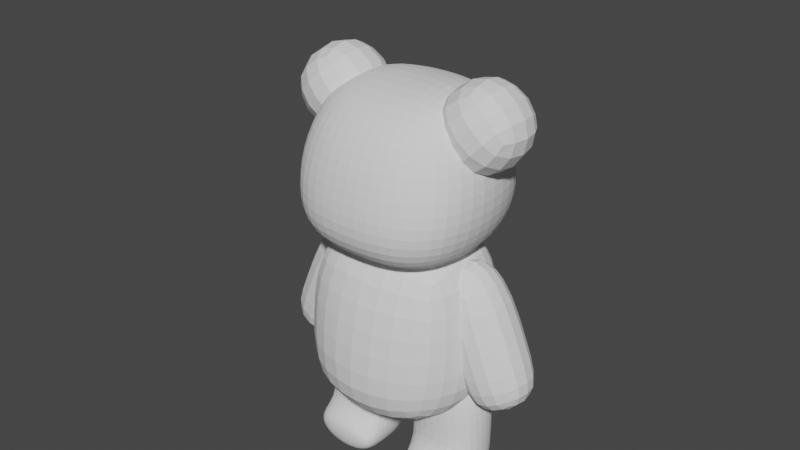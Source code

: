# Source: bear_model.blend  (saved by Blender 3.5.10; exported with 4.5.12 LTS)
import bpy
from mathutils import Matrix  # noqa: F401  (used for matrix-valued properties, if any)

bpy.ops.wm.read_factory_settings(use_empty=True)
scene = bpy.context.scene
scene.name = 'Scene'

# ---- collections
col_collection = bpy.data.collections.new('Collection'); scene.collection.children.link(col_collection)

# ---- world
world_world = bpy.data.worlds.new('World'); scene.world = world_world
world_world.use_nodes = True; world_world.node_tree.nodes.clear()
_N = world_world.node_tree.nodes; _L = world_world.node_tree.links
n0 = _N.new('ShaderNodeOutputWorld'); n0.name = 'World Output'; n0.location = (300, 300)
n1 = _N.new('ShaderNodeBackground'); n1.name = 'Background'; n1.location = (10, 300)
n1.inputs[0].default_value = (0.05088, 0.05088, 0.05088, 1.0)
_L.new(n1.outputs[0], n0.inputs[0])
n0.is_active_output = True
world_world.color = (0.05088, 0.05088, 0.05088)
world_world.use_sun_shadow = False
world_world.sun_shadow_jitter_overblur = 0.0

# ---- meshes
me_cube_001 = bpy.data.meshes.new('Cube.001')
me_cube_001.from_pydata([(-0.831, -0.831, -1.0), (-0.7686, -0.4596, 0.7687), (-0.6699, 0.831, -1.0), (-0.7686, 0.4596, 0.7687), (0.831, -0.831, -1.0), (0.7686, -0.4596, 0.7687), (0.6699, 0.831, -1.0), (0.7686, 0.4596, 0.7687), (-1.17, -0.8859, -0.26), (-1.041, 0.8004, -0.26), (1.041, 0.8004, -0.26), (1.17, -0.8859, -0.26), (0.0, 1.0, -1.0), (0.0, 1.0, 0.693), (0.0, -1.0, -1.0), (0.0, -0.806, 0.7687), (0.0, -1.113, -0.26), (0.0, 1.0, -0.26)], [], [(8, 1, 3, 9), (17, 13, 7, 10), (10, 7, 5, 11), (16, 15, 1, 8), (12, 6, 4, 14), (13, 3, 1, 15), (14, 16, 8, 0), (6, 10, 11, 4), (12, 17, 10, 6), (0, 8, 9, 2), (2, 9, 17, 12), (4, 11, 16, 14), (7, 13, 15, 5), (2, 12, 14, 0), (11, 5, 15, 16), (9, 3, 13, 17)])
_uv = me_cube_001.uv_layers.new(name='UVMap')
_uv.uv.foreach_set('vector', [0.4625, 0.0, 0.625, 0.0, 0.625, 0.25, 0.4625, 0.25, 0.4625, 0.375, 0.625, 0.375, 0.625, 0.5, 0.4625, 0.5, 0.4625, 0.5, 0.625, 0.5, 0.625, 0.75, 0.4625, 0.75, 0.4625, 0.875, 0.625, 0.875, 0.625, 1.0, 0.4625, 1.0, 0.25, 0.5, 0.375, 0.5, 0.375, 0.75, 0.25, 0.75, 0.75, 0.5, 0.875, 0.5, 0.875, 0.75, 0.75, 0.75, 0.375, 0.875, 0.4625, 0.875, 0.4625, 1.0, 0.375, 1.0, 0.375, 0.5, 0.4625, 0.5, 0.4625, 0.75, 0.375, 0.75, 0.375, 0.375, 0.4625, 0.375, 0.4625, 0.5, 0.375, 0.5, 0.375, 0.0, 0.4625, 0.0, 0.4625, 0.25, 0.375, 0.25, 0.375, 0.25, 0.4625, 0.25, 0.4625, 0.375, 0.375, 0.375, 0.375, 0.75, 0.4625, 0.75, 0.4625, 0.875, 0.375, 0.875, 0.625, 0.5, 0.75, 0.5, 0.75, 0.75, 0.625, 0.75, 0.125, 0.5, 0.25, 0.5, 0.25, 0.75, 0.125, 0.75, 0.4625, 0.75, 0.625, 0.75, 0.625, 0.875, 0.4625, 0.875, 0.4625, 0.25, 0.625, 0.25, 0.625, 0.375, 0.4625, 0.375])
me_cube_001.update()
me_cube_002 = bpy.data.meshes.new('Cube.002')
me_cube_002.from_pydata([(-0.6505, -0.8321, -0.895), (-0.7965, -0.6224, 0.8755), (-0.4848, 0.7435, -0.7138), (-0.7965, 0.3475, 0.8755), (0.6505, -0.8321, -0.895), (0.7965, -0.6224, 0.8755), (0.4848, 0.7435, -0.7138), (0.7965, 0.3475, 0.8755), (-0.9253, -0.723, -0.1475), (-0.7629, 0.723, -0.1475), (0.7629, 0.723, -0.1475), (0.9253, -0.723, -0.1475), (0.0, 0.8978, -0.9784), (0.0, 0.7378, 0.8755), (0.0, -0.9864, -0.9825), (0.0, -0.7378, 0.8755), (0.0, -1.065, -0.1475), (0.0, 0.8571, -0.1475), (-1.065, 0.0, -0.895), (-0.7965, 0.0, 0.8755), (1.065, 0.0, -0.895), (0.7965, 0.0, 0.8755), (0.9253, 0.0, -0.1475), (-0.9253, 0.0, -0.1475), (0.0, 0.0, 0.8755), (0.0, 0.0, -1.16)], [], [(23, 19, 3, 9), (17, 13, 7, 10), (22, 21, 5, 11), (16, 15, 1, 8), (25, 20, 4, 14), (24, 19, 1, 15), (14, 16, 8, 0), (20, 22, 11, 4), (12, 17, 10, 6), (18, 23, 9, 2), (2, 9, 17, 12), (4, 11, 16, 14), (21, 24, 15, 5), (18, 25, 14, 0), (11, 5, 15, 16), (9, 3, 13, 17), (2, 12, 25, 18), (7, 13, 24, 21), (0, 8, 23, 18), (6, 10, 22, 20), (13, 3, 19, 24), (12, 6, 20, 25), (10, 7, 21, 22), (8, 1, 19, 23)])
_uv = me_cube_002.uv_layers.new(name='UVMap')
_uv.uv.foreach_set('vector', [0.5, 0.125, 0.625, 0.125, 0.625, 0.25, 0.5, 0.25, 0.5, 0.375, 0.625, 0.375, 0.625, 0.5, 0.5, 0.5, 0.5, 0.625, 0.625, 0.625, 0.625, 0.75, 0.5, 0.75, 0.5, 0.875, 0.625, 0.875, 0.625, 1.0, 0.5, 1.0, 0.25, 0.625, 0.375, 0.625, 0.375, 0.75, 0.25, 0.75, 0.75, 0.625, 0.875, 0.625, 0.875, 0.75, 0.75, 0.75, 0.375, 0.875, 0.5, 0.875, 0.5, 1.0, 0.375, 1.0, 0.375, 0.625, 0.5, 0.625, 0.5, 0.75, 0.375, 0.75, 0.375, 0.375, 0.5, 0.375, 0.5, 0.5, 0.375, 0.5, 0.375, 0.125, 0.5, 0.125, 0.5, 0.25, 0.375, 0.25, 0.375, 0.25, 0.5, 0.25, 0.5, 0.375, 0.375, 0.375, 0.375, 0.75, 0.5, 0.75, 0.5, 0.875, 0.375, 0.875, 0.625, 0.625, 0.75, 0.625, 0.75, 0.75, 0.625, 0.75, 0.125, 0.625, 0.25, 0.625, 0.25, 0.75, 0.125, 0.75, 0.5, 0.75, 0.625, 0.75, 0.625, 0.875, 0.5, 0.875, 0.5, 0.25, 0.625, 0.25, 0.625, 0.375, 0.5, 0.375, 0.125, 0.5, 0.25, 0.5, 0.25, 0.625, 0.125, 0.625, 0.625, 0.5, 0.75, 0.5, 0.75, 0.625, 0.625, 0.625, 0.375, 0.0, 0.5, 0.0, 0.5, 0.125, 0.375, 0.125, 0.375, 0.5, 0.5, 0.5, 0.5, 0.625, 0.375, 0.625, 0.75, 0.5, 0.875, 0.5, 0.875, 0.625, 0.75, 0.625, 0.25, 0.5, 0.375, 0.5, 0.375, 0.625, 0.25, 0.625, 0.5, 0.5, 0.625, 0.5, 0.625, 0.625, 0.5, 0.625, 0.5, 0.0, 0.625, 0.0, 0.625, 0.125, 0.5, 0.125])
me_cube_002.update()
me_cube_003 = bpy.data.meshes.new('Cube.003')
me_cube_003.from_pydata([(-0.3222, -0.3697, -0.9279), (-0.4046, -0.3664, 0.7126), (-0.3263, 0.3623, -0.9297), (-0.4086, 0.3655, 0.7108), (0.4086, -0.3655, -0.8868), (0.3263, -0.3623, 0.7537), (0.4046, 0.3664, -0.8886), (0.3222, 0.3697, 0.7518), (-0.3469, -0.3687, -0.3837), (-0.351, 0.3632, -0.3856), (0.3798, 0.3674, -0.3445), (0.3839, -0.3646, -0.3426)], [], [(8, 1, 3, 9), (9, 3, 7, 10), (10, 7, 5, 11), (11, 5, 1, 8), (2, 6, 4, 0), (7, 3, 1, 5), (4, 11, 8, 0), (6, 10, 11, 4), (2, 9, 10, 6), (0, 8, 9, 2)])
_uv = me_cube_003.uv_layers.new(name='UVMap')
_uv.uv.foreach_set('vector', [0.4501, 0.0, 0.625, 0.0, 0.625, 0.25, 0.4501, 0.25, 0.4501, 0.25, 0.625, 0.25, 0.625, 0.5, 0.4501, 0.5, 0.4501, 0.5, 0.625, 0.5, 0.625, 0.75, 0.4501, 0.75, 0.4501, 0.75, 0.625, 0.75, 0.625, 1.0, 0.4501, 1.0, 0.125, 0.5, 0.375, 0.5, 0.375, 0.75, 0.125, 0.75, 0.625, 0.5, 0.875, 0.5, 0.875, 0.75, 0.625, 0.75, 0.375, 0.75, 0.4501, 0.75, 0.4501, 1.0, 0.375, 1.0, 0.375, 0.5, 0.4501, 0.5, 0.4501, 0.75, 0.375, 0.75, 0.375, 0.25, 0.4501, 0.25, 0.4501, 0.5, 0.375, 0.5, 0.375, 0.0, 0.4501, 0.0, 0.4501, 0.25, 0.375, 0.25])
me_cube_003.update()
me_cube_004 = bpy.data.meshes.new('Cube.004')
me_cube_004.from_pydata([(-0.3318, -0.3187, -0.7866), (-0.5966, -0.5468, 0.7342), (-0.332, 0.2347, -0.7839), (-0.5969, 0.2789, 0.7383), (0.3923, -0.3187, -0.7456), (0.4838, -0.5467, 0.7954), (0.3921, 0.2347, -0.7428), (0.4834, 0.279, 0.7995), (-0.4058, -0.358, -0.3615), (-0.406, 0.2715, -0.3584), (0.4176, 0.2715, -0.3118), (0.4178, -0.358, -0.3149), (0.4202, -0.623, -0.2985), (0.3947, -0.5837, -0.7292), (-0.3294, -0.5838, -0.7702), (-0.4034, -0.6231, -0.3452)], [], [(8, 1, 3, 9), (9, 3, 7, 10), (10, 7, 5, 11), (11, 5, 1, 8), (2, 6, 4, 0), (7, 3, 1, 5), (11, 8, 15, 12), (6, 10, 11, 4), (2, 9, 10, 6), (0, 8, 9, 2), (13, 12, 15, 14), (8, 0, 14, 15), (0, 4, 13, 14), (4, 11, 12, 13)])
_uv = me_cube_004.uv_layers.new(name='UVMap')
_uv.uv.foreach_set('vector', [0.4449, 0.0, 0.625, 0.0, 0.625, 0.25, 0.4449, 0.25, 0.4449, 0.25, 0.625, 0.25, 0.625, 0.5, 0.4449, 0.5, 0.4449, 0.5, 0.625, 0.5, 0.625, 0.75, 0.4449, 0.75, 0.4449, 0.75, 0.625, 0.75, 0.625, 1.0, 0.4449, 1.0, 0.125, 0.5, 0.375, 0.5, 0.375, 0.75, 0.125, 0.75, 0.625, 0.5, 0.875, 0.5, 0.875, 0.75, 0.625, 0.75, 0.4449, 0.75, 0.4449, 1.0, 0.4449, 1.0, 0.4449, 0.75, 0.375, 0.5, 0.4449, 0.5, 0.4449, 0.75, 0.375, 0.75, 0.375, 0.25, 0.4449, 0.25, 0.4449, 0.5, 0.375, 0.5, 0.375, 0.0, 0.4449, 0.0, 0.4449, 0.25, 0.375, 0.25, 0.375, 0.75, 0.4449, 0.75, 0.4449, 1.0, 0.375, 1.0, 0.4449, 0.0, 0.375, 0.0, 0.375, 0.0, 0.4449, 0.0, 0.125, 0.75, 0.375, 0.75, 0.375, 0.75, 0.125, 0.75, 0.375, 0.75, 0.4449, 0.75, 0.4449, 0.75, 0.375, 0.75])
me_cube_004.update()
me_cube_005 = bpy.data.meshes.new('Cube.005')
me_cube_005.from_pydata([(-1.0, -1.0, -1.0), (-1.0, -1.0, 1.0), (-1.0, 1.0, -1.0), (-1.0, 1.0, 1.0), (1.0, -1.0, -1.0), (1.0, -1.0, 1.0), (1.0, 1.0, -1.0), (1.0, 1.0, 1.0)], [], [(0, 1, 3, 2), (2, 3, 7, 6), (6, 7, 5, 4), (4, 5, 1, 0), (2, 6, 4, 0), (7, 3, 1, 5)])
_uv = me_cube_005.uv_layers.new(name='UVMap')
_uv.uv.foreach_set('vector', [0.375, 0.0, 0.625, 0.0, 0.625, 0.25, 0.375, 0.25, 0.375, 0.25, 0.625, 0.25, 0.625, 0.5, 0.375, 0.5, 0.375, 0.5, 0.625, 0.5, 0.625, 0.75, 0.375, 0.75, 0.375, 0.75, 0.625, 0.75, 0.625, 1.0, 0.375, 1.0, 0.125, 0.5, 0.375, 0.5, 0.375, 0.75, 0.125, 0.75, 0.625, 0.5, 0.875, 0.5, 0.875, 0.75, 0.625, 0.75])
me_cube_005.update()

# ---- objects
ob_cube = bpy.data.objects.new('Cube', me_cube_001)
ob_cube_001 = bpy.data.objects.new('Cube.001', me_cube_002)
ob_cube_002 = bpy.data.objects.new('Cube.002', me_cube_003)
ob_cube_003 = bpy.data.objects.new('Cube.003', me_cube_004)
ob_cube_004 = bpy.data.objects.new('Cube.004', me_cube_005)

# ---- transforms, parenting, visibility, modifiers, constraints
ob_cube.location = (0.0, 0.0, 0.0)
_m = ob_cube.modifiers.new('Subdivision', 'SUBSURF')
_m.levels = 3
_m.render_levels = 3
ob_cube_001.location = (0.0, 0.0, -1.653)
_m = ob_cube_001.modifiers.new('Subdivision', 'SUBSURF')
_m.levels = 3
ob_cube_002.location = (0.8744, -0.01186, -1.543)
ob_cube_002.rotation_euler = (0.0, -0.3377, 0.0)
_m = ob_cube_002.modifiers.new('Subdivision', 'SUBSURF')
_m.levels = 3
_m = ob_cube_002.modifiers.new('Mirror', 'MIRROR')
_m.mirror_object = ob_cube_001
ob_cube_003.location = (0.5426, 0.08377, -2.728)
_m = ob_cube_003.modifiers.new('Subdivision', 'SUBSURF')
_m.levels = 3
_m.render_levels = 3
_m = ob_cube_003.modifiers.new('Mirror', 'MIRROR')
_m.mirror_object = ob_cube_001
ob_cube_004.location = (-0.8178, -0.002695, 0.4278)
ob_cube_004.rotation_euler = (0.01625, 0.7852, 0.0183)
ob_cube_004.scale = (0.5012, 0.5012, 0.5012)
_m = ob_cube_004.modifiers.new('Subdivision', 'SUBSURF')
_m.levels = 3
_m = ob_cube_004.modifiers.new('Mirror', 'MIRROR')
_m.mirror_object = ob_cube

# ---- collection membership
col_collection.objects.link(ob_cube)
col_collection.objects.link(ob_cube_001)
col_collection.objects.link(ob_cube_002)
col_collection.objects.link(ob_cube_003)
col_collection.objects.link(ob_cube_004)

# ---- scene / render settings (as saved in the file)
scene.frame_start = 1; scene.frame_end = 250; scene.frame_set(1)
scene.render.engine = 'BLENDER_EEVEE_NEXT'
scene.cycles.sampling_pattern = 'TABULATED_SOBOL'
scene.view_settings.view_transform = 'Filmic'
bpy.context.view_layer.update()

# ---- added for rendering (the .blend has no active camera and no usable light): camera, sun
cam_auto = bpy.data.cameras.new('AutoCamera')
cam_auto.lens = 50.0
cam_auto.sensor_width = 36.0
cam_auto.clip_end = 1000.0
ob_auto_camera = bpy.data.objects.new('AutoCamera', cam_auto)
scene.collection.objects.link(ob_auto_camera)
ob_auto_camera.location = (5.96072, -7.34182, 4.04276)
ob_auto_camera.rotation_euler = (1.09748, -7.21219e-08, 0.694738)
scene.camera = ob_auto_camera
light_auto_sun = bpy.data.lights.new('AutoSun', 'SUN')
light_auto_sun.energy = 3.0
light_auto_sun.angle = 0.0523599
ob_auto_sun = bpy.data.objects.new('AutoSun', light_auto_sun)
scene.collection.objects.link(ob_auto_sun)
ob_auto_sun.rotation_euler = (0.872665, 0.174533, 0.523599)
bpy.context.view_layer.update()
